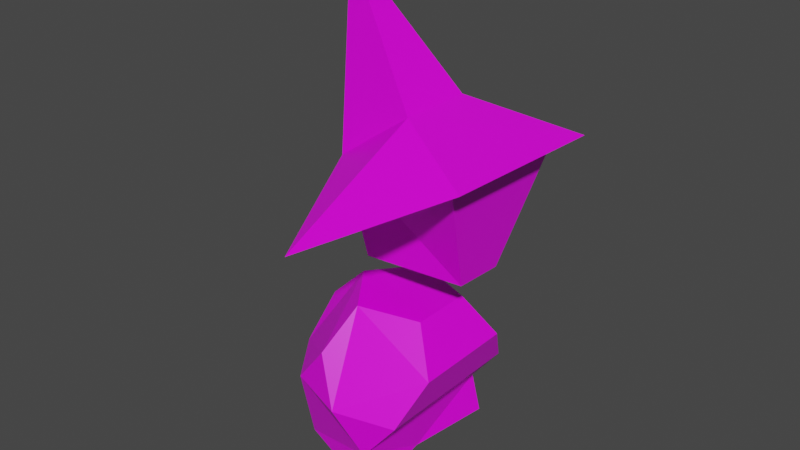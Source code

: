 # Source: witch.blend  (saved by Blender 2.83.19; exported with 4.5.12 LTS)
import bpy
from mathutils import Matrix  # noqa: F401  (used for matrix-valued properties, if any)

bpy.ops.wm.read_factory_settings(use_empty=True)
scene = bpy.context.scene
scene.name = 'Scene'

# ---- collections
col_collection = bpy.data.collections.new('Collection'); scene.collection.children.link(col_collection)

# ---- images (referenced by path relative to the original .blend; pixels are not part of the script)
import os
ASSET_DIR = os.environ.get("B2B_ASSET_DIR", "")  # directory of the original .blend (textures are referenced by path, not embedded)
HERE = os.path.dirname(os.path.abspath(__file__))  # packed textures are extracted next to this script under _unpacked/

def load_image(name, relpath, width, height, colorspace="sRGB"):
    """Load a texture the original file referenced (path relative to the .blend, or extracted next to this script)."""
    p = next((c for c in (os.path.join(HERE, relpath), os.path.join(ASSET_DIR, relpath)) if relpath and os.path.exists(c)), "")
    if p:
        img = bpy.data.images.load(p, check_existing=True)
        img.name = name
    else:  # same state as the original file: an image datablock whose file is absent (Cycles renders it pink)
        img = bpy.data.images.new(name, width, height)
        img.source = "FILE"
        img.filepath = "//" + (relpath or name)
    img.colorspace_settings.name = colorspace
    return img
img_pallete_png = load_image('pallete.png', 'pallete.png', 1024, 1024, 'sRGB')

# ---- materials (node trees are filled in below, after node groups)
mat_material_001 = bpy.data.materials.new('Material.001')
mat_material_001.alpha_threshold = 0.0
mat_material_001.use_transparent_shadow = False
mat_material_001.line_color = (0.0, 0.0, 0.0, 1.0)

# ---- material node trees
mat_material_001.use_nodes = True; mat_material_001.node_tree.nodes.clear()
_N = mat_material_001.node_tree.nodes; _L = mat_material_001.node_tree.links
n0 = _N.new('ShaderNodeOutputMaterial'); n0.name = 'Material Output'; n0.location = (300, 300)
n1 = _N.new('ShaderNodeBsdfPrincipled'); n1.name = 'Principled BSDF'; n1.location = (10, 300)
n1.distribution = 'GGX'
n1.subsurface_method = 'BURLEY'
n1.inputs[2].default_value = 0.4
n1.inputs[3].default_value = 1.45
n1.inputs[27].default_value = (0.0, 0.0, 0.0, 1.0)
n1.inputs[28].default_value = 1.0
n2 = _N.new('ShaderNodeTexImage'); n2.name = 'Image Texture'; n2.location = (-280, 280)
n2.image = img_pallete_png
_L.new(n1.outputs[0], n0.inputs[0])
_L.new(n2.outputs[0], n1.inputs[0])
n0.is_active_output = True

# ---- world
world_world = bpy.data.worlds.new('World'); scene.world = world_world
world_world.use_nodes = True; world_world.node_tree.nodes.clear()
_N = world_world.node_tree.nodes; _L = world_world.node_tree.links
n0 = _N.new('ShaderNodeOutputWorld'); n0.name = 'World Output'; n0.location = (300, 300)
n1 = _N.new('ShaderNodeBackground'); n1.name = 'Background'; n1.location = (10, 300)
n1.inputs[0].default_value = (0.05088, 0.05088, 0.05088, 1.0)
_L.new(n1.outputs[0], n0.inputs[0])
n0.is_active_output = True
world_world.color = (0.05088, 0.05088, 0.05088)
world_world.use_sun_shadow = False
world_world.sun_shadow_jitter_overblur = 0.0

# ---- meshes
me_cube_001 = bpy.data.meshes.new('Cube.001')
me_cube_001.from_pydata([(-0.4249, 0.0, 3.66), (0.9852, 0.6668, 2.523), (0.9192, -0.5878, 2.523), (0.08103, 1.038, 2.03), (0.002043, -1.117, 2.03), (0.279, -0.279, 2.752), (-0.279, -0.279, 2.351), (-0.279, 0.279, 2.351), (0.279, 0.279, 2.752), (0.8034, 0.5108, 2.397), (-0.6495, 0.0, 1.035), (-0.5618, -0.3943, 0.3582), (-0.1868, -0.638, 1.008), (-0.1868, 0.638, 1.008), (-0.5618, 0.3943, 0.3582), (0.1868, -0.638, 0.3132), (0.5618, -0.3943, 0.9628), (0.5618, 0.3943, 0.9628), (0.1868, 0.638, 0.3132), (-0.712, -0.2318, 0.7032), (-0.4401, -0.6068, 0.6869), (-0.712, 0.2318, 0.7032), (-0.3554, 0.0, 1.321), (-0.0834, -0.375, 1.305), (-0.0834, 0.375, 1.305), (-0.4401, 0.6068, 0.6869), (-0.5222, -0.4061, 0.05267), (-0.5222, 0.4061, 0.05267), (0.0, -0.75, 0.6605), (0.3566, -0.2318, 1.278), (0.3566, 0.2318, 1.278), (0.0, 0.75, 0.6605), (0.2489, -0.6571, 0.006388), (0.4401, -0.6068, 0.6341), (0.4401, 0.6068, 0.6341), (0.2489, 0.6571, 0.006388), (0.1508, 0.0, 0.0), (-0.95, -0.04996, 1.341), (0.7538, -0.4318, 2.397), (0.6461, 0.2146, 1.622), (0.6271, -0.1462, 1.622), (-0.1369, -0.1987, 1.605), (-0.1369, 0.2093, 1.605)], [], [(7, 6, 0), (7, 0, 8), (5, 0, 6), (5, 8, 0), (8, 5, 6, 7), (5, 8, 1, 2), (4, 6, 5, 2), (3, 7, 37), (1, 8, 7, 3), (2, 1, 9, 38), (2, 38, 4), (3, 9, 1), (11, 19, 21, 14, 27, 26), (11, 26, 32, 15, 28, 20), (10, 22, 24, 13, 25, 21), (20, 12, 23, 22, 10, 19), (12, 20, 28), (31, 34, 18), (28, 15, 33), (25, 13, 31), (21, 25, 14), (29, 30, 24, 22, 23), (13, 24, 30, 17, 34, 31), (12, 28, 33, 16, 29, 23), (19, 10, 21), (14, 25, 31, 18, 35, 27), (19, 11, 20), (33, 34, 17, 16), (30, 29, 16, 17), (34, 33, 15, 18), (32, 36, 15), (35, 18, 36), (15, 36, 18), (37, 6, 7), (37, 6, 4), (38, 9, 39, 40), (7, 9, 3), (38, 4, 6), (7, 6, 41, 42), (38, 40, 6), (6, 40, 41), (9, 7, 39), (7, 42, 39)])
_uv = me_cube_001.uv_layers.new(name='UVMap')
_uv.uv.foreach_set('vector', [0.1732, 0.3425, 0.1732, 0.3425, 0.1732, 0.3425, 0.1732, 0.3425, 0.1732, 0.3425, 0.1732, 0.3425, 0.1732, 0.3425, 0.1732, 0.3425, 0.1732, 0.3425, 0.1732, 0.3425, 0.1732, 0.3425, 0.1732, 0.3425, 0.1732, 0.3425, 0.1732, 0.3425, 0.1732, 0.3425, 0.1732, 0.3425, 0.1732, 0.3425, 0.1732, 0.3425, 0.1732, 0.3425, 0.1732, 0.3425, 0.1732, 0.3425, 0.1732, 0.3425, 0.1732, 0.3425, 0.1732, 0.3425, 0.1732, 0.3425, 0.1732, 0.3425, 0.1732, 0.3425, 0.1732, 0.3425, 0.1732, 0.3425, 0.1732, 0.3425, 0.1732, 0.3425, 0.1732, 0.3425, 0.1732, 0.3425, 0.1732, 0.3425, 0.1732, 0.3425, 0.1732, 0.3425, 0.1732, 0.3425, 0.1732, 0.3425, 0.1732, 0.3425, 0.1732, 0.3425, 0.1732, 0.3425, 0.5186, 0.02742, 0.5186, 0.02742, 0.5186, 0.02742, 0.5186, 0.02742, 0.5186, 0.02742, 0.5186, 0.02742, 0.5186, 0.02742, 0.5186, 0.02742, 0.5186, 0.02742, 0.5186, 0.02742, 0.5186, 0.02742, 0.5186, 0.02742, 0.5186, 0.02742, 0.5186, 0.02742, 0.5186, 0.02742, 0.5186, 0.02742, 0.5186, 0.02742, 0.5186, 0.02742, 0.5186, 0.02742, 0.5186, 0.02742, 0.5186, 0.02742, 0.5186, 0.02742, 0.5186, 0.02742, 0.5186, 0.02742, 0.5186, 0.02742, 0.5186, 0.02742, 0.5186, 0.02742, 0.5186, 0.02742, 0.5186, 0.02742, 0.5186, 0.02742, 0.5186, 0.02742, 0.5186, 0.02742, 0.5186, 0.02742, 0.5186, 0.02742, 0.5186, 0.02742, 0.5186, 0.02742, 0.5186, 0.02742, 0.5186, 0.02742, 0.5186, 0.02742, 0.5186, 0.02742, 0.5186, 0.02742, 0.5186, 0.02742, 0.5186, 0.02742, 0.5186, 0.02742, 0.5186, 0.02742, 0.5186, 0.02742, 0.5186, 0.02742, 0.5186, 0.02742, 0.5186, 0.02742, 0.5186, 0.02742, 0.5186, 0.02742, 0.5186, 0.02742, 0.5186, 0.02742, 0.5186, 0.02742, 0.5186, 0.02742, 0.5186, 0.02742, 0.5186, 0.02742, 0.5186, 0.02742, 0.5186, 0.02742, 0.5186, 0.02742, 0.5186, 0.02742, 0.5186, 0.02742, 0.5186, 0.02742, 0.5186, 0.02742, 0.5186, 0.02742, 0.5186, 0.02742, 0.5186, 0.02742, 0.5186, 0.02742, 0.5186, 0.02742, 0.5186, 0.02742, 0.5186, 0.02742, 0.5186, 0.02742, 0.5186, 0.02742, 0.5186, 0.02742, 0.5186, 0.02742, 0.5186, 0.02742, 0.5186, 0.02742, 0.5186, 0.02742, 0.5186, 0.02742, 0.5186, 0.02742, 0.5186, 0.02742, 0.5186, 0.02742, 0.5186, 0.02742, 0.5186, 0.02742, 0.5186, 0.02742, 0.5186, 0.02742, 0.5186, 0.02742, 0.5186, 0.02742, 0.5186, 0.02742, 0.1732, 0.3425, 0.1732, 0.3425, 0.1732, 0.3425, 0.1732, 0.3425, 0.1732, 0.3425, 0.1732, 0.3425, 0.1517, 0.01162, 0.1517, 0.01162, 0.1517, 0.01162, 0.1517, 0.01162, 0.1732, 0.3425, 0.1732, 0.3425, 0.1732, 0.3425, 0.1732, 0.3425, 0.1732, 0.3425, 0.1732, 0.3425, 0.1732, 0.3425, 0.1732, 0.3425, 0.1732, 0.3425, 0.1732, 0.3425, 0.1732, 0.3425, 0.1732, 0.3425, 0.1732, 0.3425, 0.1732, 0.3425, 0.1732, 0.3425, 0.1732, 0.3425, 0.1732, 0.3425, 0.1732, 0.3425, 0.1732, 0.3425, 0.1732, 0.3425, 0.1732, 0.3425, 0.1732, 0.3425])
me_cube_001.materials.append(mat_material_001)
me_cube_001.use_remesh_preserve_volume = False
me_cube_001.use_remesh_preserve_attributes = False
me_cube_001.use_mirror_vertex_groups = False
me_cube_001.update()

# ---- objects
ob_witch = bpy.data.objects.new('witch', me_cube_001)

# ---- transforms, parenting, visibility, modifiers, constraints
ob_witch.location = (0.0, 0.0, 0.0)
ob_witch.lock_rotations_4d = False
ob_witch.empty_display_type = 'ARROWS'
ob_witch.lineart.crease_threshold = 0.0

# ---- collection membership
col_collection.objects.link(ob_witch)

# ---- scene / render settings (as saved in the file)
scene.frame_start = 1; scene.frame_end = 250; scene.frame_set(1)
scene.render.engine = 'BLENDER_EEVEE_NEXT'
scene.cycles.use_denoising = False
scene.cycles.samples = 128
scene.cycles.sampling_pattern = 'TABULATED_SOBOL'
scene.cycles.use_adaptive_sampling = False
scene.cycles.use_light_tree = False
scene.view_settings.view_transform = 'Filmic'
bpy.context.view_layer.update()

# ---- added for rendering (the .blend has no active camera and no usable light): camera, sun
cam_auto = bpy.data.cameras.new('AutoCamera')
cam_auto.lens = 50.0
cam_auto.sensor_width = 36.0
cam_auto.clip_end = 1000.0
ob_auto_camera = bpy.data.objects.new('AutoCamera', cam_auto)
scene.collection.objects.link(ob_auto_camera)
ob_auto_camera.location = (4.33656, -5.22226, 5.28541)
ob_auto_camera.rotation_euler = (1.09748, -7.21219e-08, 0.694738)
scene.camera = ob_auto_camera
light_auto_sun = bpy.data.lights.new('AutoSun', 'SUN')
light_auto_sun.energy = 3.0
light_auto_sun.angle = 0.0523599
ob_auto_sun = bpy.data.objects.new('AutoSun', light_auto_sun)
scene.collection.objects.link(ob_auto_sun)
ob_auto_sun.rotation_euler = (0.872665, 0.174533, 0.523599)
bpy.context.view_layer.update()
